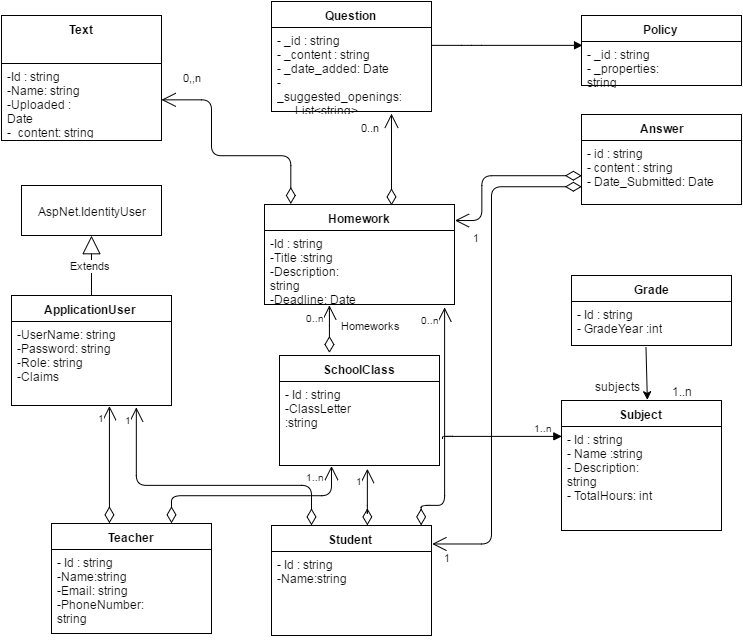

The diagram above was exported from draw.io. Its source (the exported page's mxGraphModel, read from the mxfile embedded in the PNG):
<mxGraphModel dx="1130" dy="586" grid="1" gridSize="10" guides="1" tooltips="1" connect="1" arrows="1" fold="1" page="1" pageScale="1" pageWidth="850" pageHeight="1100" math="0" shadow="0">
  <root>
    <mxCell id="0" />
    <mxCell id="1" parent="0" />
    <mxCell id="3d918599a85b7192-5" value="&lt;div&gt;&lt;span&gt;Text&lt;/span&gt;&lt;br&gt;&lt;/div&gt;" style="swimlane;html=1;fontStyle=1;align=center;verticalAlign=top;childLayout=stackLayout;horizontal=1;startSize=48;horizontalStack=0;resizeParent=1;resizeLast=0;collapsible=1;marginBottom=0;swimlaneFillColor=#ffffff;" vertex="1" parent="1">
      <mxGeometry x="100" y="40" width="160" height="125" as="geometry" />
    </mxCell>
    <mxCell id="3d918599a85b7192-6" value="-Id : string&lt;div&gt;-Name: string&lt;/div&gt;&lt;div&gt;-Uploaded : Date&lt;/div&gt;&lt;div&gt;&lt;span&gt;-_content: string&lt;/span&gt;&lt;br&gt;&lt;/div&gt;&lt;div&gt;&lt;br&gt;&lt;/div&gt;" style="text;html=1;strokeColor=none;fillColor=none;align=left;verticalAlign=top;spacingLeft=4;spacingRight=4;whiteSpace=wrap;overflow=hidden;rotatable=0;points=[[0,0.5],[1,0.5]];portConstraint=eastwest;" vertex="1" parent="3d918599a85b7192-5">
      <mxGeometry y="48" width="160" height="72" as="geometry" />
    </mxCell>
    <mxCell id="5591a7325f27809f-10" value="Homework" style="swimlane;html=1;fontStyle=1;align=center;verticalAlign=top;childLayout=stackLayout;horizontal=1;startSize=26;horizontalStack=0;resizeParent=1;resizeLast=0;collapsible=1;marginBottom=0;swimlaneFillColor=#ffffff;" vertex="1" parent="1">
      <mxGeometry x="363" y="229" width="190" height="100" as="geometry" />
    </mxCell>
    <mxCell id="49d4fd3265a610bb-18" value="-Id : string&lt;div&gt;-Title :string&lt;/div&gt;&lt;div&gt;-Description: string&lt;/div&gt;&lt;div&gt;-Deadline: Date&lt;/div&gt;" style="text;html=1;strokeColor=none;fillColor=none;align=left;verticalAlign=top;spacingLeft=4;spacingRight=4;whiteSpace=wrap;overflow=hidden;rotatable=0;points=[[0,0.5],[1,0.5]];portConstraint=eastwest;" vertex="1" parent="5591a7325f27809f-10">
      <mxGeometry y="26" width="190" height="74" as="geometry" />
    </mxCell>
    <mxCell id="49d4fd3265a610bb-1" value="0,,n" style="endArrow=open;html=1;endSize=12;startArrow=diamondThin;startSize=14;startFill=0;edgeStyle=orthogonalEdgeStyle;align=left;verticalAlign=bottom;exitX=0.138;exitY=-0.002;exitPerimeter=0;" edge="1" parent="1" target="3d918599a85b7192-6" source="5591a7325f27809f-10">
      <mxGeometry x="0.8287" y="-14" relative="1" as="geometry">
        <mxPoint x="460" y="444" as="sourcePoint" />
        <mxPoint x="330" y="377" as="targetPoint" />
        <Array as="points">
          <mxPoint x="389" y="180" />
          <mxPoint x="310" y="180" />
          <mxPoint x="310" y="124" />
        </Array>
        <mxPoint as="offset" />
      </mxGeometry>
    </mxCell>
    <mxCell id="49d4fd3265a610bb-7" value="Answer" style="swimlane;html=1;fontStyle=1;align=center;verticalAlign=top;childLayout=stackLayout;horizontal=1;startSize=26;horizontalStack=0;resizeParent=1;resizeLast=0;collapsible=1;marginBottom=0;swimlaneFillColor=#ffffff;" vertex="1" parent="1">
      <mxGeometry x="680" y="139" width="160" height="90" as="geometry" />
    </mxCell>
    <mxCell id="49d4fd3265a610bb-8" value="- id : string&lt;div&gt;- content : string&lt;/div&gt;&lt;div&gt;- Date_Submitted: Date&lt;/div&gt;&lt;div&gt;&lt;br&gt;&lt;div&gt;&lt;br&gt;&lt;/div&gt;&lt;/div&gt;" style="text;html=1;strokeColor=none;fillColor=none;align=left;verticalAlign=top;spacingLeft=4;spacingRight=4;whiteSpace=wrap;overflow=hidden;rotatable=0;points=[[0,0.5],[1,0.5]];portConstraint=eastwest;" vertex="1" parent="49d4fd3265a610bb-7">
      <mxGeometry y="26" width="160" height="64" as="geometry" />
    </mxCell>
    <mxCell id="49d4fd3265a610bb-12" value="0..n" style="endArrow=open;html=1;endSize=12;startArrow=diamondThin;startSize=14;startFill=0;edgeStyle=orthogonalEdgeStyle;align=left;verticalAlign=bottom;entryX=0.752;entryY=1.028;entryPerimeter=0;exitX=0.67;exitY=0.007;exitPerimeter=0;" edge="1" parent="1" target="49d4fd3265a610bb-14" source="5591a7325f27809f-10">
      <mxGeometry as="geometry">
        <mxPoint x="468" y="391" as="sourcePoint" />
        <mxPoint x="480" y="300" as="targetPoint" />
        <Array as="points">
          <mxPoint x="490" y="210" />
          <mxPoint x="490" y="210" />
        </Array>
        <mxPoint x="-32" y="-24" as="offset" />
      </mxGeometry>
    </mxCell>
    <mxCell id="49d4fd3265a610bb-13" value="Question" style="swimlane;html=1;fontStyle=1;align=center;verticalAlign=top;childLayout=stackLayout;horizontal=1;startSize=26;horizontalStack=0;resizeParent=1;resizeLast=0;collapsible=1;marginBottom=0;swimlaneFillColor=#ffffff;" vertex="1" parent="1">
      <mxGeometry x="370" y="26" width="160" height="110" as="geometry" />
    </mxCell>
    <mxCell id="49d4fd3265a610bb-14" value="- _id : string&lt;div&gt;- _content : string&lt;/div&gt;&lt;div&gt;- _date_added: Date&lt;/div&gt;&lt;div&gt;-_suggested_openings:&lt;/div&gt;&lt;div&gt;&amp;nbsp; &amp;nbsp; &amp;nbsp; List&amp;lt;string&amp;gt;&lt;/div&gt;&lt;div&gt;&lt;br&gt;&lt;div&gt;&lt;br&gt;&lt;/div&gt;&lt;/div&gt;" style="text;html=1;strokeColor=none;fillColor=none;align=left;verticalAlign=top;spacingLeft=4;spacingRight=4;whiteSpace=wrap;overflow=hidden;rotatable=0;points=[[0,0.5],[1,0.5]];portConstraint=eastwest;" vertex="1" parent="49d4fd3265a610bb-13">
      <mxGeometry y="26" width="160" height="84" as="geometry" />
    </mxCell>
    <mxCell id="179a3429dc6dbcdf-4" value="Policy" style="swimlane;html=1;fontStyle=1;align=center;verticalAlign=top;childLayout=stackLayout;horizontal=1;startSize=26;horizontalStack=0;resizeParent=1;resizeLast=0;collapsible=1;marginBottom=0;swimlaneFillColor=#ffffff;" vertex="1" parent="1">
      <mxGeometry x="680" y="40" width="160" height="70" as="geometry" />
    </mxCell>
    <mxCell id="179a3429dc6dbcdf-5" value="- _id : string&lt;div&gt;- _properties: string&lt;/div&gt;&lt;div&gt;&lt;div&gt;&lt;br&gt;&lt;/div&gt;&lt;/div&gt;" style="text;html=1;strokeColor=none;fillColor=none;align=left;verticalAlign=top;spacingLeft=4;spacingRight=4;whiteSpace=wrap;overflow=hidden;rotatable=0;points=[[0,0.5],[1,0.5]];portConstraint=eastwest;" vertex="1" parent="179a3429dc6dbcdf-4">
      <mxGeometry y="26" width="160" height="44" as="geometry" />
    </mxCell>
    <mxCell id="179a3429dc6dbcdf-6" value="" style="endArrow=block;endFill=1;html=1;edgeStyle=orthogonalEdgeStyle;align=left;verticalAlign=top;entryX=0.006;entryY=0.091;entryPerimeter=0;" edge="1" parent="1" source="49d4fd3265a610bb-14" target="179a3429dc6dbcdf-5">
      <mxGeometry x="-1" relative="1" as="geometry">
        <mxPoint x="532" y="83" as="sourcePoint" />
        <mxPoint x="590" y="80" as="targetPoint" />
        <Array as="points">
          <mxPoint x="570" y="70" />
          <mxPoint x="570" y="70" />
        </Array>
      </mxGeometry>
    </mxCell>
    <mxCell id="52ec436d3e4c4597-1" value="Grade" style="swimlane;html=1;fontStyle=1;align=center;verticalAlign=top;childLayout=stackLayout;horizontal=1;startSize=26;horizontalStack=0;resizeParent=1;resizeLast=0;collapsible=1;marginBottom=0;swimlaneFillColor=#ffffff;" vertex="1" parent="1">
      <mxGeometry x="670" y="300" width="160" height="70" as="geometry" />
    </mxCell>
    <mxCell id="52ec436d3e4c4597-2" value="- Id : string&lt;div&gt;- GradeYear :int&lt;/div&gt;&lt;div&gt;&lt;div&gt;&lt;br&gt;&lt;/div&gt;&lt;/div&gt;" style="text;html=1;strokeColor=none;fillColor=none;align=left;verticalAlign=top;spacingLeft=4;spacingRight=4;whiteSpace=wrap;overflow=hidden;rotatable=0;points=[[0,0.5],[1,0.5]];portConstraint=eastwest;" vertex="1" parent="52ec436d3e4c4597-1">
      <mxGeometry y="26" width="160" height="44" as="geometry" />
    </mxCell>
    <mxCell id="52ec436d3e4c4597-3" value="Subject" style="swimlane;html=1;fontStyle=1;align=center;verticalAlign=top;childLayout=stackLayout;horizontal=1;startSize=26;horizontalStack=0;resizeParent=1;resizeLast=0;collapsible=1;marginBottom=0;swimlaneFillColor=#ffffff;" vertex="1" parent="1">
      <mxGeometry x="660" y="425" width="160" height="130" as="geometry" />
    </mxCell>
    <mxCell id="52ec436d3e4c4597-4" value="- Id : string&lt;div&gt;- Name :string&lt;/div&gt;&lt;div&gt;- Description: string&lt;/div&gt;&lt;div&gt;- TotalHours: int&lt;/div&gt;&lt;div&gt;&lt;div&gt;&lt;br&gt;&lt;/div&gt;&lt;/div&gt;" style="text;html=1;strokeColor=none;fillColor=none;align=left;verticalAlign=top;spacingLeft=4;spacingRight=4;whiteSpace=wrap;overflow=hidden;rotatable=0;points=[[0,0.5],[1,0.5]];portConstraint=eastwest;" vertex="1" parent="52ec436d3e4c4597-3">
      <mxGeometry y="26" width="160" height="104" as="geometry" />
    </mxCell>
    <mxCell id="52ec436d3e4c4597-7" value="" style="endArrow=classic;html=1;entryX=0.535;entryY=-0.005;entryPerimeter=0;exitX=0.464;exitY=1.044;exitPerimeter=0;" edge="1" parent="1" source="52ec436d3e4c4597-2" target="52ec436d3e4c4597-3">
      <mxGeometry width="50" height="50" relative="1" as="geometry">
        <mxPoint x="540" y="720" as="sourcePoint" />
        <mxPoint x="590" y="670" as="targetPoint" />
      </mxGeometry>
    </mxCell>
    <mxCell id="52ec436d3e4c4597-9" value="1..n" style="text;html=1;strokeColor=none;fillColor=none;align=center;verticalAlign=middle;whiteSpace=wrap;" vertex="1" parent="1">
      <mxGeometry x="760" y="405" width="40" height="20" as="geometry" />
    </mxCell>
    <mxCell id="52ec436d3e4c4597-11" value="subjects" style="text;html=1;strokeColor=none;fillColor=none;align=center;verticalAlign=middle;whiteSpace=wrap;" vertex="1" parent="1">
      <mxGeometry x="690" y="400" width="50" height="20" as="geometry" />
    </mxCell>
    <mxCell id="52ec436d3e4c4597-14" value="SchoolClass" style="swimlane;html=1;fontStyle=1;align=center;verticalAlign=top;childLayout=stackLayout;horizontal=1;startSize=26;horizontalStack=0;resizeParent=1;resizeLast=0;collapsible=1;marginBottom=0;swimlaneFillColor=#ffffff;" vertex="1" parent="1">
      <mxGeometry x="378" y="380" width="160" height="110" as="geometry" />
    </mxCell>
    <mxCell id="52ec436d3e4c4597-15" value="- Id : string&lt;div&gt;-ClassLetter :string&lt;/div&gt;&lt;div&gt;&lt;br&gt;&lt;div&gt;&lt;br&gt;&lt;/div&gt;&lt;/div&gt;" style="text;html=1;strokeColor=none;fillColor=none;align=left;verticalAlign=top;spacingLeft=4;spacingRight=4;whiteSpace=wrap;overflow=hidden;rotatable=0;points=[[0,0.5],[1,0.5]];portConstraint=eastwest;" vertex="1" parent="52ec436d3e4c4597-14">
      <mxGeometry y="26" width="160" height="84" as="geometry" />
    </mxCell>
    <mxCell id="52ec436d3e4c4597-16" value="" style="endArrow=block;endFill=1;html=1;edgeStyle=orthogonalEdgeStyle;align=left;verticalAlign=top;exitX=1.017;exitY=0.678;exitPerimeter=0;entryX=0.002;entryY=0.096;entryPerimeter=0;" edge="1" parent="1" source="52ec436d3e4c4597-15" target="52ec436d3e4c4597-4">
      <mxGeometry x="-0.9804" y="-135" relative="1" as="geometry">
        <mxPoint x="310" y="530" as="sourcePoint" />
        <mxPoint x="500" y="610" as="targetPoint" />
        <Array as="points">
          <mxPoint x="541" y="461" />
        </Array>
        <mxPoint x="-62" y="-15" as="offset" />
      </mxGeometry>
    </mxCell>
    <mxCell id="52ec436d3e4c4597-17" value="1..n" style="resizable=0;html=1;align=left;verticalAlign=bottom;labelBackgroundColor=#ffffff;fontSize=10;" connectable="0" vertex="1" parent="52ec436d3e4c4597-16">
      <mxGeometry x="-1" relative="1" as="geometry">
        <mxPoint x="89" y="-3" as="offset" />
      </mxGeometry>
    </mxCell>
    <mxCell id="52ec436d3e4c4597-18" value="1" style="endArrow=open;html=1;endSize=12;startArrow=diamondThin;startSize=14;startFill=0;edgeStyle=orthogonalEdgeStyle;align=left;verticalAlign=bottom;entryX=1.002;entryY=0.163;entryPerimeter=0;" edge="1" parent="1" target="5591a7325f27809f-10">
      <mxGeometry as="geometry">
        <mxPoint x="680" y="200" as="sourcePoint" />
        <mxPoint x="682" y="200" as="targetPoint" />
        <Array as="points">
          <mxPoint x="680" y="200" />
          <mxPoint x="580" y="200" />
          <mxPoint x="580" y="245" />
        </Array>
        <mxPoint x="-47" y="47" as="offset" />
      </mxGeometry>
    </mxCell>
    <mxCell id="52ec436d3e4c4597-22" value="Homeworks" style="endArrow=open;html=1;endSize=12;startArrow=diamondThin;startSize=14;startFill=0;edgeStyle=orthogonalEdgeStyle;entryX=0.343;entryY=1.012;entryPerimeter=0;exitX=0.313;exitY=-0.025;exitPerimeter=0;" edge="1" parent="1" source="52ec436d3e4c4597-14" target="49d4fd3265a610bb-18">
      <mxGeometry x="0.1488" y="-42" relative="1" as="geometry">
        <mxPoint x="428" y="377" as="sourcePoint" />
        <mxPoint x="410" y="350" as="targetPoint" />
        <Array as="points">
          <mxPoint x="428" y="340" />
          <mxPoint x="428" y="340" />
        </Array>
        <mxPoint as="offset" />
      </mxGeometry>
    </mxCell>
    <mxCell id="52ec436d3e4c4597-24" value="0..n" style="resizable=0;html=1;align=right;verticalAlign=top;labelBackgroundColor=#ffffff;fontSize=10;" connectable="0" vertex="1" parent="52ec436d3e4c4597-22">
      <mxGeometry x="1" relative="1" as="geometry">
        <mxPoint x="-3" as="offset" />
      </mxGeometry>
    </mxCell>
    <mxCell id="52ec436d3e4c4597-32" value="Teacher" style="swimlane;html=1;fontStyle=1;align=center;verticalAlign=top;childLayout=stackLayout;horizontal=1;startSize=26;horizontalStack=0;resizeParent=1;resizeLast=0;collapsible=1;marginBottom=0;swimlaneFillColor=#ffffff;" vertex="1" parent="1">
      <mxGeometry x="150" y="548" width="160" height="110" as="geometry" />
    </mxCell>
    <mxCell id="52ec436d3e4c4597-33" value="- Id : string&lt;div&gt;-Name:string&lt;/div&gt;&lt;div&gt;-Email: string&lt;/div&gt;&lt;div&gt;-PhoneNumber: string&lt;/div&gt;&lt;div&gt;&lt;br&gt;&lt;div&gt;&lt;br&gt;&lt;/div&gt;&lt;/div&gt;" style="text;html=1;strokeColor=none;fillColor=none;align=left;verticalAlign=top;spacingLeft=4;spacingRight=4;whiteSpace=wrap;overflow=hidden;rotatable=0;points=[[0,0.5],[1,0.5]];portConstraint=eastwest;" vertex="1" parent="52ec436d3e4c4597-32">
      <mxGeometry y="26" width="160" height="84" as="geometry" />
    </mxCell>
    <mxCell id="52ec436d3e4c4597-34" value="ApplicationUser" style="swimlane;html=1;fontStyle=1;align=center;verticalAlign=top;childLayout=stackLayout;horizontal=1;startSize=26;horizontalStack=0;resizeParent=1;resizeLast=0;collapsible=1;marginBottom=0;swimlaneFillColor=#ffffff;" vertex="1" parent="1">
      <mxGeometry x="110" y="320" width="160" height="110" as="geometry" />
    </mxCell>
    <mxCell id="52ec436d3e4c4597-35" value="&lt;div&gt;-UserName: string&lt;/div&gt;&lt;div&gt;-Password: string&lt;/div&gt;&lt;div&gt;-Role: string&lt;/div&gt;&lt;div&gt;-Claims&lt;/div&gt;&lt;div&gt;&lt;br&gt;&lt;div&gt;&lt;br&gt;&lt;/div&gt;&lt;/div&gt;" style="text;html=1;strokeColor=none;fillColor=none;align=left;verticalAlign=top;spacingLeft=4;spacingRight=4;whiteSpace=wrap;overflow=hidden;rotatable=0;points=[[0,0.5],[1,0.5]];portConstraint=eastwest;" vertex="1" parent="52ec436d3e4c4597-34">
      <mxGeometry y="26" width="160" height="84" as="geometry" />
    </mxCell>
    <mxCell id="52ec436d3e4c4597-37" value="AspNet.IdentityUser" style="html=1;" vertex="1" parent="1">
      <mxGeometry x="120" y="210" width="140" height="50" as="geometry" />
    </mxCell>
    <mxCell id="52ec436d3e4c4597-40" value="Extends" style="endArrow=block;endSize=16;endFill=0;html=1;entryX=0.5;entryY=1;exitX=0.5;exitY=0;" edge="1" parent="1" source="52ec436d3e4c4597-34" target="52ec436d3e4c4597-37">
      <mxGeometry width="160" relative="1" as="geometry">
        <mxPoint x="150" y="280" as="sourcePoint" />
        <mxPoint x="310" y="280" as="targetPoint" />
      </mxGeometry>
    </mxCell>
    <mxCell id="52ec436d3e4c4597-41" value="" style="endArrow=open;html=1;endSize=12;startArrow=diamondThin;startSize=14;startFill=0;edgeStyle=orthogonalEdgeStyle;entryX=0.612;entryY=1.007;entryPerimeter=0;" edge="1" parent="1" target="52ec436d3e4c4597-35">
      <mxGeometry x="437.9310344827586" y="339.8620689655173" as="geometry">
        <mxPoint x="208" y="548" as="sourcePoint" />
        <mxPoint x="437.9310344827586" y="339.8620689655173" as="targetPoint" />
        <Array as="points">
          <mxPoint x="208" y="548" />
        </Array>
        <mxPoint as="offset" />
      </mxGeometry>
    </mxCell>
    <mxCell id="52ec436d3e4c4597-42" value="1" style="resizable=0;html=1;align=right;verticalAlign=top;labelBackgroundColor=#ffffff;fontSize=10;" connectable="0" vertex="1" parent="52ec436d3e4c4597-41">
      <mxGeometry x="1" relative="1" as="geometry">
        <mxPoint x="-3" as="offset" />
      </mxGeometry>
    </mxCell>
    <mxCell id="52ec436d3e4c4597-43" value="Student" style="swimlane;html=1;fontStyle=1;align=center;verticalAlign=top;childLayout=stackLayout;horizontal=1;startSize=26;horizontalStack=0;resizeParent=1;resizeLast=0;collapsible=1;marginBottom=0;swimlaneFillColor=#ffffff;" vertex="1" parent="1">
      <mxGeometry x="370" y="550" width="160" height="110" as="geometry" />
    </mxCell>
    <mxCell id="52ec436d3e4c4597-44" value="- Id : string&lt;div&gt;-Name:string&lt;/div&gt;&lt;div&gt;&lt;br&gt;&lt;/div&gt;&lt;div&gt;&lt;br&gt;&lt;/div&gt;&lt;div&gt;&lt;div&gt;&lt;br&gt;&lt;/div&gt;&lt;/div&gt;" style="text;html=1;strokeColor=none;fillColor=none;align=left;verticalAlign=top;spacingLeft=4;spacingRight=4;whiteSpace=wrap;overflow=hidden;rotatable=0;points=[[0,0.5],[1,0.5]];portConstraint=eastwest;" vertex="1" parent="52ec436d3e4c4597-43">
      <mxGeometry y="26" width="160" height="84" as="geometry" />
    </mxCell>
    <mxCell id="52ec436d3e4c4597-45" value="" style="endArrow=open;html=1;endSize=12;startArrow=diamondThin;startSize=14;startFill=0;edgeStyle=orthogonalEdgeStyle;exitX=0.25;exitY=0;" edge="1" parent="1" source="52ec436d3e4c4597-43">
      <mxGeometry x="447.9310344827586" y="349.8620689655173" as="geometry">
        <mxPoint x="218.1428571428571" y="558.2857142857142" as="sourcePoint" />
        <mxPoint x="235" y="432" as="targetPoint" />
        <Array as="points">
          <mxPoint x="410" y="510" />
          <mxPoint x="235" y="510" />
        </Array>
        <mxPoint as="offset" />
      </mxGeometry>
    </mxCell>
    <mxCell id="52ec436d3e4c4597-46" value="1" style="resizable=0;html=1;align=right;verticalAlign=top;labelBackgroundColor=#ffffff;fontSize=10;" connectable="0" vertex="1" parent="52ec436d3e4c4597-45">
      <mxGeometry x="1" relative="1" as="geometry">
        <mxPoint x="-3" as="offset" />
      </mxGeometry>
    </mxCell>
    <mxCell id="52ec436d3e4c4597-47" value="" style="endArrow=open;html=1;endSize=12;startArrow=diamondThin;startSize=14;startFill=0;edgeStyle=orthogonalEdgeStyle;exitX=0.598;exitY=-0.004;exitPerimeter=0;" edge="1" parent="1" source="52ec436d3e4c4597-43">
      <mxGeometry x="502.9310344827586" y="351.8620689655173" as="geometry">
        <mxPoint x="464.8571428571429" y="550.2857142857142" as="sourcePoint" />
        <mxPoint x="466" y="493" as="targetPoint" />
        <Array as="points">
          <mxPoint x="466" y="540" />
        </Array>
        <mxPoint as="offset" />
      </mxGeometry>
    </mxCell>
    <mxCell id="52ec436d3e4c4597-48" value="1" style="resizable=0;html=1;align=right;verticalAlign=top;labelBackgroundColor=#ffffff;fontSize=10;" connectable="0" vertex="1" parent="52ec436d3e4c4597-47">
      <mxGeometry x="1" relative="1" as="geometry">
        <mxPoint x="-3" as="offset" />
      </mxGeometry>
    </mxCell>
    <mxCell id="52ec436d3e4c4597-49" value="" style="endArrow=open;html=1;endSize=12;startArrow=diamondThin;startSize=14;startFill=0;edgeStyle=orthogonalEdgeStyle;entryX=0.551;entryY=1.033;entryPerimeter=0;" edge="1" parent="1">
      <mxGeometry x="466.9310344827586" y="349.8620689655173" as="geometry">
        <mxPoint x="270" y="548" as="sourcePoint" />
        <mxPoint x="430.19047619047615" y="490.6190476190476" as="targetPoint" />
        <Array as="points">
          <mxPoint x="270" y="520" />
          <mxPoint x="430" y="520" />
        </Array>
        <mxPoint as="offset" />
      </mxGeometry>
    </mxCell>
    <mxCell id="52ec436d3e4c4597-50" value="1..n" style="resizable=0;html=1;align=right;verticalAlign=top;labelBackgroundColor=#ffffff;fontSize=10;" connectable="0" vertex="1" parent="52ec436d3e4c4597-49">
      <mxGeometry x="1" relative="1" as="geometry">
        <mxPoint x="-5" y="-1" as="offset" />
      </mxGeometry>
    </mxCell>
    <mxCell id="52ec436d3e4c4597-51" value="" style="endArrow=open;html=1;endSize=12;startArrow=diamondThin;startSize=14;startFill=0;edgeStyle=orthogonalEdgeStyle;exitX=0.598;exitY=-0.004;entryX=0.948;entryY=1.035;entryPerimeter=0;exitPerimeter=0;" edge="1" parent="1" target="49d4fd3265a610bb-18">
      <mxGeometry x="556.9310344827586" y="351.8620689655173" as="geometry">
        <mxPoint x="519.8620689655172" y="549.8620689655172" as="sourcePoint" />
        <mxPoint x="519.8620689655172" y="492.62068965517255" as="targetPoint" />
        <Array as="points">
          <mxPoint x="520" y="530" />
          <mxPoint x="543" y="530" />
        </Array>
        <mxPoint as="offset" />
      </mxGeometry>
    </mxCell>
    <mxCell id="52ec436d3e4c4597-52" value="0..n" style="resizable=0;html=1;align=right;verticalAlign=top;labelBackgroundColor=#ffffff;fontSize=10;" connectable="0" vertex="1" parent="52ec436d3e4c4597-51">
      <mxGeometry x="1" relative="1" as="geometry">
        <mxPoint x="-3" as="offset" />
      </mxGeometry>
    </mxCell>
    <mxCell id="52ec436d3e4c4597-55" value="1" style="endArrow=open;html=1;endSize=12;startArrow=diamondThin;startSize=14;startFill=0;edgeStyle=orthogonalEdgeStyle;align=left;verticalAlign=bottom;entryX=1.003;entryY=0.169;entryPerimeter=0;" edge="1" parent="1" target="52ec436d3e4c4597-43">
      <mxGeometry as="geometry">
        <mxPoint x="680" y="211" as="sourcePoint" />
        <mxPoint x="563.2857142857142" y="255.42857142857144" as="targetPoint" />
        <Array as="points">
          <mxPoint x="590" y="211" />
          <mxPoint x="590" y="569" />
        </Array>
        <mxPoint x="-65" y="200" as="offset" />
      </mxGeometry>
    </mxCell>
  </root>
</mxGraphModel>